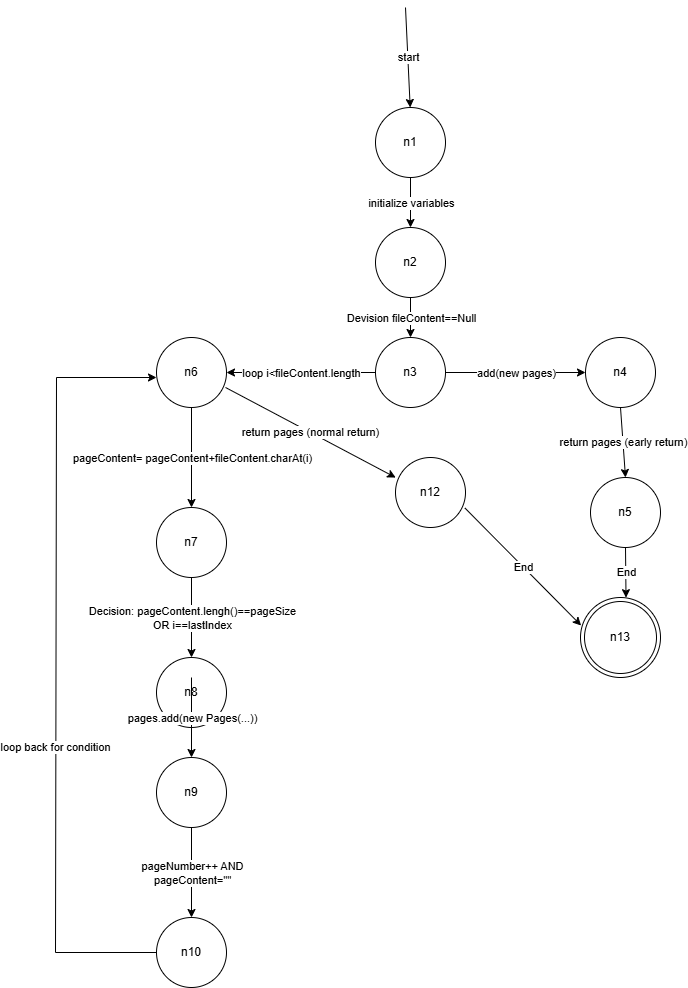

The diagram above was exported from draw.io. Its source (the exported page's mxGraphModel, read from the mxfile embedded in the PNG):
<mxGraphModel dx="2301" dy="1081" grid="0" gridSize="10" guides="1" tooltips="1" connect="1" arrows="1" fold="1" page="0" pageScale="1" pageWidth="827" pageHeight="1169" background="#ffffff" math="0" shadow="0">
  <root>
    <mxCell id="0" />
    <mxCell id="1" parent="0" />
    <mxCell id="DHN3Y2ziZgwGMLCvc3ex-25" parent="1" style="ellipse;whiteSpace=wrap;html=1;aspect=fixed;" value="n1" vertex="1">
      <mxGeometry height="70" width="70" x="270" y="130" as="geometry" />
    </mxCell>
    <mxCell id="DHN3Y2ziZgwGMLCvc3ex-26" parent="1" style="ellipse;whiteSpace=wrap;html=1;aspect=fixed;" value="n2" vertex="1">
      <mxGeometry height="70" width="70" x="270" y="250" as="geometry" />
    </mxCell>
    <mxCell id="DHN3Y2ziZgwGMLCvc3ex-27" parent="1" style="ellipse;whiteSpace=wrap;html=1;aspect=fixed;" value="n3" vertex="1">
      <mxGeometry height="70" width="70" x="270" y="360" as="geometry" />
    </mxCell>
    <mxCell id="DHN3Y2ziZgwGMLCvc3ex-28" parent="1" style="ellipse;whiteSpace=wrap;html=1;aspect=fixed;" value="n4" vertex="1">
      <mxGeometry height="70" width="70" x="480" y="360" as="geometry" />
    </mxCell>
    <mxCell id="DHN3Y2ziZgwGMLCvc3ex-29" parent="1" style="ellipse;whiteSpace=wrap;html=1;aspect=fixed;" value="n5" vertex="1">
      <mxGeometry height="70" width="70" x="485" y="500" as="geometry" />
    </mxCell>
    <mxCell id="DHN3Y2ziZgwGMLCvc3ex-32" parent="1" style="ellipse;shape=doubleEllipse;whiteSpace=wrap;html=1;aspect=fixed;" value="n13" vertex="1">
      <mxGeometry height="80" width="80" x="475" y="620" as="geometry" />
    </mxCell>
    <mxCell id="DHN3Y2ziZgwGMLCvc3ex-33" parent="1" style="ellipse;whiteSpace=wrap;html=1;aspect=fixed;" value="n6" vertex="1">
      <mxGeometry height="70" width="70" x="51" y="360" as="geometry" />
    </mxCell>
    <mxCell id="DHN3Y2ziZgwGMLCvc3ex-34" parent="1" style="ellipse;whiteSpace=wrap;html=1;aspect=fixed;" value="n7&lt;span style=&quot;color: rgba(0, 0, 0, 0); font-family: monospace; font-size: 0px; text-align: start; text-wrap-mode: nowrap;&quot;&gt;%3CmxGraphModel%3E%3Croot%3E%3CmxCell%20id%3D%220%22%2F%3E%3CmxCell%20id%3D%221%22%20parent%3D%220%22%2F%3E%3CmxCell%20id%3D%222%22%20parent%3D%221%22%20style%3D%22ellipse%3BwhiteSpace%3Dwrap%3Bhtml%3D1%3Baspect%3Dfixed%3B%22%20value%3D%22n%22%20vertex%3D%221%22%3E%3CmxGeometry%20height%3D%2270%22%20width%3D%2270%22%20x%3D%22270%22%20y%3D%22130%22%20as%3D%22geometry%22%2F%3E%3C%2FmxCell%3E%3C%2Froot%3E%3C%2FmxGraphModel%3E&lt;/span&gt;" vertex="1">
      <mxGeometry height="70" width="70" x="51" y="530" as="geometry" />
    </mxCell>
    <mxCell id="DHN3Y2ziZgwGMLCvc3ex-35" parent="1" style="ellipse;whiteSpace=wrap;html=1;aspect=fixed;" value="n8" vertex="1">
      <mxGeometry height="70" width="70" x="51" y="680" as="geometry" />
    </mxCell>
    <mxCell id="DHN3Y2ziZgwGMLCvc3ex-36" parent="1" style="ellipse;whiteSpace=wrap;html=1;aspect=fixed;" value="n9" vertex="1">
      <mxGeometry height="70" width="70" x="51" y="780" as="geometry" />
    </mxCell>
    <mxCell id="DHN3Y2ziZgwGMLCvc3ex-37" parent="1" style="ellipse;whiteSpace=wrap;html=1;aspect=fixed;" value="n10" vertex="1">
      <mxGeometry height="70" width="70" x="51" y="940" as="geometry" />
    </mxCell>
    <mxCell id="DHN3Y2ziZgwGMLCvc3ex-38" edge="1" parent="1" style="endArrow=classic;html=1;rounded=0;" value="">
      <mxGeometry relative="1" as="geometry">
        <mxPoint x="300" y="30" as="sourcePoint" />
        <mxPoint x="304.7" y="130" as="targetPoint" />
      </mxGeometry>
    </mxCell>
    <mxCell id="DHN3Y2ziZgwGMLCvc3ex-39" connectable="0" parent="DHN3Y2ziZgwGMLCvc3ex-38" style="edgeLabel;resizable=0;html=1;;align=center;verticalAlign=middle;" value="start" vertex="1">
      <mxGeometry relative="1" as="geometry" />
    </mxCell>
    <mxCell id="DHN3Y2ziZgwGMLCvc3ex-41" edge="1" parent="1" source="DHN3Y2ziZgwGMLCvc3ex-25" style="endArrow=classic;html=1;rounded=0;entryX=0.5;entryY=0;entryDx=0;entryDy=0;exitX=0.5;exitY=1;exitDx=0;exitDy=0;" target="DHN3Y2ziZgwGMLCvc3ex-26" value="">
      <mxGeometry relative="1" as="geometry">
        <mxPoint x="314" y="200" as="sourcePoint" />
        <mxPoint x="414" y="200" as="targetPoint" />
      </mxGeometry>
    </mxCell>
    <mxCell id="DHN3Y2ziZgwGMLCvc3ex-42" connectable="0" parent="DHN3Y2ziZgwGMLCvc3ex-41" style="edgeLabel;resizable=0;html=1;;align=center;verticalAlign=middle;" value="initialize variables" vertex="1">
      <mxGeometry relative="1" as="geometry" />
    </mxCell>
    <mxCell id="DHN3Y2ziZgwGMLCvc3ex-44" edge="1" parent="1" source="DHN3Y2ziZgwGMLCvc3ex-26" style="endArrow=classic;html=1;rounded=0;entryX=0.5;entryY=0;entryDx=0;entryDy=0;exitX=0.5;exitY=1;exitDx=0;exitDy=0;" target="DHN3Y2ziZgwGMLCvc3ex-27" value="">
      <mxGeometry relative="1" as="geometry">
        <mxPoint x="300" y="320" as="sourcePoint" />
        <mxPoint x="400" y="320" as="targetPoint" />
      </mxGeometry>
    </mxCell>
    <mxCell id="DHN3Y2ziZgwGMLCvc3ex-45" connectable="0" parent="DHN3Y2ziZgwGMLCvc3ex-44" style="edgeLabel;resizable=0;html=1;;align=center;verticalAlign=middle;" value="Devision fileContent==Null" vertex="1">
      <mxGeometry relative="1" as="geometry" />
    </mxCell>
    <mxCell id="DHN3Y2ziZgwGMLCvc3ex-50" edge="1" parent="1" source="DHN3Y2ziZgwGMLCvc3ex-27" style="endArrow=classic;html=1;rounded=0;entryX=0;entryY=0.5;entryDx=0;entryDy=0;" target="DHN3Y2ziZgwGMLCvc3ex-28" value="">
      <mxGeometry relative="1" as="geometry">
        <mxPoint x="340" y="395" as="sourcePoint" />
        <mxPoint x="440" y="395" as="targetPoint" />
      </mxGeometry>
    </mxCell>
    <mxCell id="DHN3Y2ziZgwGMLCvc3ex-51" connectable="0" parent="DHN3Y2ziZgwGMLCvc3ex-50" style="edgeLabel;resizable=0;html=1;;align=center;verticalAlign=middle;" value="add(new pages)" vertex="1">
      <mxGeometry relative="1" as="geometry" />
    </mxCell>
    <mxCell id="DHN3Y2ziZgwGMLCvc3ex-52" edge="1" parent="1" source="DHN3Y2ziZgwGMLCvc3ex-27" style="endArrow=classic;html=1;rounded=0;entryX=1;entryY=0.5;entryDx=0;entryDy=0;exitX=0;exitY=0.5;exitDx=0;exitDy=0;" target="DHN3Y2ziZgwGMLCvc3ex-33" value="">
      <mxGeometry relative="1" as="geometry">
        <mxPoint x="170" y="430" as="sourcePoint" />
        <mxPoint x="270" y="430" as="targetPoint" />
      </mxGeometry>
    </mxCell>
    <mxCell id="DHN3Y2ziZgwGMLCvc3ex-53" connectable="0" parent="DHN3Y2ziZgwGMLCvc3ex-52" style="edgeLabel;resizable=0;html=1;;align=center;verticalAlign=middle;" value="loop i&amp;lt;fileContent.length" vertex="1">
      <mxGeometry relative="1" as="geometry" />
    </mxCell>
    <mxCell id="DHN3Y2ziZgwGMLCvc3ex-55" parent="1" style="ellipse;whiteSpace=wrap;html=1;aspect=fixed;" value="n12" vertex="1">
      <mxGeometry height="70" width="70" x="290" y="480" as="geometry" />
    </mxCell>
    <mxCell id="DHN3Y2ziZgwGMLCvc3ex-56" edge="1" parent="1" source="DHN3Y2ziZgwGMLCvc3ex-55" style="endArrow=classic;html=1;rounded=0;entryX=0.008;entryY=0.35;entryDx=0;entryDy=0;entryPerimeter=0;exitX=0.99;exitY=0.72;exitDx=0;exitDy=0;exitPerimeter=0;" target="DHN3Y2ziZgwGMLCvc3ex-32" value="">
      <mxGeometry relative="1" as="geometry">
        <mxPoint x="350" y="540" as="sourcePoint" />
        <mxPoint x="450" y="540" as="targetPoint" />
      </mxGeometry>
    </mxCell>
    <mxCell id="DHN3Y2ziZgwGMLCvc3ex-57" connectable="0" parent="DHN3Y2ziZgwGMLCvc3ex-56" style="edgeLabel;resizable=0;html=1;;align=center;verticalAlign=middle;" value="End" vertex="1">
      <mxGeometry relative="1" as="geometry" />
    </mxCell>
    <mxCell id="DHN3Y2ziZgwGMLCvc3ex-58" edge="1" parent="1" source="DHN3Y2ziZgwGMLCvc3ex-33" style="endArrow=classic;html=1;rounded=0;entryX=0.5;entryY=0;entryDx=0;entryDy=0;exitX=0.5;exitY=1;exitDx=0;exitDy=0;" target="DHN3Y2ziZgwGMLCvc3ex-34" value="">
      <mxGeometry relative="1" as="geometry">
        <mxPoint x="80" y="430" as="sourcePoint" />
        <mxPoint x="180" y="430" as="targetPoint" />
      </mxGeometry>
    </mxCell>
    <mxCell id="DHN3Y2ziZgwGMLCvc3ex-59" connectable="0" parent="DHN3Y2ziZgwGMLCvc3ex-58" style="edgeLabel;resizable=0;html=1;;align=center;verticalAlign=middle;" value="pageContent= pageContent+fileContent.charAt(i)" vertex="1">
      <mxGeometry relative="1" as="geometry" />
    </mxCell>
    <mxCell id="DHN3Y2ziZgwGMLCvc3ex-60" edge="1" parent="1" source="DHN3Y2ziZgwGMLCvc3ex-34" style="endArrow=classic;html=1;rounded=0;entryX=0.5;entryY=0;entryDx=0;entryDy=0;exitX=0.5;exitY=1;exitDx=0;exitDy=0;" target="DHN3Y2ziZgwGMLCvc3ex-35" value="">
      <mxGeometry relative="1" as="geometry">
        <mxPoint x="90" y="570" as="sourcePoint" />
        <mxPoint x="180" y="570" as="targetPoint" />
      </mxGeometry>
    </mxCell>
    <mxCell id="DHN3Y2ziZgwGMLCvc3ex-61" connectable="0" parent="DHN3Y2ziZgwGMLCvc3ex-60" style="edgeLabel;resizable=0;html=1;;align=center;verticalAlign=middle;" value="Decision: pageContent.lengh()==pageSize&lt;br&gt;OR i==lastIndex" vertex="1">
      <mxGeometry relative="1" as="geometry" />
    </mxCell>
    <mxCell id="DHN3Y2ziZgwGMLCvc3ex-62" edge="1" parent="1" style="endArrow=classic;html=1;rounded=0;" value="">
      <mxGeometry relative="1" as="geometry">
        <mxPoint x="86" y="700" as="sourcePoint" />
        <mxPoint x="86" y="780" as="targetPoint" />
      </mxGeometry>
    </mxCell>
    <mxCell id="DHN3Y2ziZgwGMLCvc3ex-63" connectable="0" parent="DHN3Y2ziZgwGMLCvc3ex-62" style="edgeLabel;resizable=0;html=1;;align=center;verticalAlign=middle;" value="pages.add(new Pages(...))" vertex="1">
      <mxGeometry relative="1" as="geometry" />
    </mxCell>
    <mxCell id="DHN3Y2ziZgwGMLCvc3ex-64" edge="1" parent="1" source="DHN3Y2ziZgwGMLCvc3ex-36" style="endArrow=classic;html=1;rounded=0;entryX=0.5;entryY=0;entryDx=0;entryDy=0;exitX=0.5;exitY=1;exitDx=0;exitDy=0;" target="DHN3Y2ziZgwGMLCvc3ex-37" value="">
      <mxGeometry relative="1" as="geometry">
        <mxPoint x="90" y="830" as="sourcePoint" />
        <mxPoint x="190" y="830" as="targetPoint" />
      </mxGeometry>
    </mxCell>
    <mxCell id="DHN3Y2ziZgwGMLCvc3ex-65" connectable="0" parent="DHN3Y2ziZgwGMLCvc3ex-64" style="edgeLabel;resizable=0;html=1;;align=center;verticalAlign=middle;" value="pageNumber++ AND&lt;br&gt;pageContent=&quot;&quot;" vertex="1">
      <mxGeometry relative="1" as="geometry" />
    </mxCell>
    <mxCell id="DHN3Y2ziZgwGMLCvc3ex-66" edge="1" parent="1" source="DHN3Y2ziZgwGMLCvc3ex-37" style="endArrow=classic;html=1;rounded=0;exitX=0;exitY=0.5;exitDx=0;exitDy=0;" value="">
      <mxGeometry height="50" relative="1" width="50" as="geometry">
        <Array as="points">
          <mxPoint x="-50" y="975" />
          <mxPoint x="-49" y="400" />
        </Array>
        <mxPoint x="51" y="960" as="sourcePoint" />
        <mxPoint x="51" y="400" as="targetPoint" />
      </mxGeometry>
    </mxCell>
    <mxCell id="DHN3Y2ziZgwGMLCvc3ex-68" connectable="0" parent="DHN3Y2ziZgwGMLCvc3ex-66" style="edgeLabel;html=1;align=center;verticalAlign=middle;resizable=0;points=[];" value="loop back for condition" vertex="1">
      <mxGeometry relative="1" x="-0.2124" y="1" as="geometry">
        <mxPoint as="offset" />
      </mxGeometry>
    </mxCell>
    <mxCell id="DHN3Y2ziZgwGMLCvc3ex-69" edge="1" parent="1" source="DHN3Y2ziZgwGMLCvc3ex-28" style="endArrow=classic;html=1;rounded=0;entryX=0.5;entryY=0;entryDx=0;entryDy=0;exitX=0.5;exitY=1;exitDx=0;exitDy=0;" target="DHN3Y2ziZgwGMLCvc3ex-29" value="">
      <mxGeometry relative="1" as="geometry">
        <mxPoint x="510" y="430" as="sourcePoint" />
        <mxPoint x="610" y="430" as="targetPoint" />
      </mxGeometry>
    </mxCell>
    <mxCell id="DHN3Y2ziZgwGMLCvc3ex-70" connectable="0" parent="DHN3Y2ziZgwGMLCvc3ex-69" style="edgeLabel;resizable=0;html=1;;align=center;verticalAlign=middle;" value="return pages (early return)" vertex="1">
      <mxGeometry relative="1" as="geometry" />
    </mxCell>
    <mxCell id="DHN3Y2ziZgwGMLCvc3ex-71" edge="1" parent="1" style="endArrow=classic;html=1;rounded=0;entryX=0.569;entryY=0.002;entryDx=0;entryDy=0;entryPerimeter=0;" target="DHN3Y2ziZgwGMLCvc3ex-32" value="">
      <mxGeometry relative="1" as="geometry">
        <mxPoint x="520" y="570" as="sourcePoint" />
        <mxPoint x="620" y="570" as="targetPoint" />
      </mxGeometry>
    </mxCell>
    <mxCell id="DHN3Y2ziZgwGMLCvc3ex-72" connectable="0" parent="DHN3Y2ziZgwGMLCvc3ex-71" style="edgeLabel;resizable=0;html=1;;align=center;verticalAlign=middle;" value="End" vertex="1">
      <mxGeometry relative="1" as="geometry" />
    </mxCell>
    <mxCell id="DHN3Y2ziZgwGMLCvc3ex-73" edge="1" parent="1" source="DHN3Y2ziZgwGMLCvc3ex-33" style="endArrow=classic;html=1;rounded=0;entryX=0.003;entryY=0.287;entryDx=0;entryDy=0;entryPerimeter=0;exitX=0.986;exitY=0.714;exitDx=0;exitDy=0;exitPerimeter=0;" target="DHN3Y2ziZgwGMLCvc3ex-55" value="">
      <mxGeometry relative="1" as="geometry">
        <mxPoint x="170" y="430" as="sourcePoint" />
        <mxPoint x="270" y="430" as="targetPoint" />
      </mxGeometry>
    </mxCell>
    <mxCell id="DHN3Y2ziZgwGMLCvc3ex-74" connectable="0" parent="DHN3Y2ziZgwGMLCvc3ex-73" style="edgeLabel;resizable=0;html=1;;align=center;verticalAlign=middle;" value="return pages (normal return)" vertex="1">
      <mxGeometry relative="1" as="geometry" />
    </mxCell>
  </root>
</mxGraphModel>